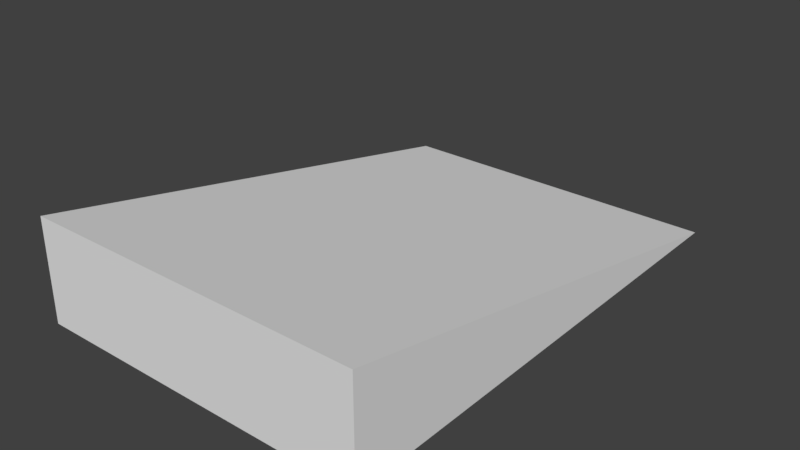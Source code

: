 # Source: Stunt_Jump.blend  (saved by Blender 2.79.0; exported with 4.5.12 LTS)
import bpy
from mathutils import Matrix  # noqa: F401  (used for matrix-valued properties, if any)

bpy.ops.wm.read_factory_settings(use_empty=True)
scene = bpy.context.scene
scene.name = 'Scene'

# ---- collections
col_collection_1 = bpy.data.collections.new('Collection 1'); scene.collection.children.link(col_collection_1)

# ---- materials (node trees are filled in below, after node groups)
mat_road_tex = bpy.data.materials.new('Road_Tex')
mat_road_tex.alpha_threshold = 0.0
mat_road_tex.use_transparent_shadow = False
mat_road_tex.roughness = 0.5
mat_road_trim = bpy.data.materials.new('Road_Trim')
mat_road_trim.alpha_threshold = 0.0
mat_road_trim.use_transparent_shadow = False
mat_road_trim.roughness = 0.5
mat_gravel = bpy.data.materials.new('Gravel')
mat_gravel.alpha_threshold = 0.0
mat_gravel.use_transparent_shadow = False
mat_gravel.roughness = 0.5

# ---- material node trees

# ---- world
world_world = bpy.data.worlds.new('World'); scene.world = world_world
world_world.color = (0.05088, 0.05088, 0.05088)
world_world.use_sun_shadow = False
world_world.sun_shadow_jitter_overblur = 0.0
world_world.cycles.sampling_method = 'MANUAL'

# ---- meshes
me_cube_001 = bpy.data.meshes.new('Cube.001')
me_cube_001.from_pydata([(1.388, -0.5657, 2.316), (1.388, 0.2724, 2.316), (-1.388, -0.5657, 2.316), (-1.388, 0.2724, 2.316), (1.388, -0.5657, -1.782), (-1.388, -0.5657, -1.782), (1.047, 0.2724, 2.316), (-1.047, 0.2724, 2.316), (1.047, -0.5657, 2.316), (1.047, -0.5657, -1.782), (-1.047, -0.5657, 2.316), (-1.047, -0.5657, -1.782)], [], [(1, 4, 9, 6), (9, 8, 6), (0, 1, 6, 8), (1, 0, 4), (7, 10, 8, 6), (10, 7, 11), (2, 3, 5), (5, 3, 7, 11), (9, 11, 7, 6), (2, 10, 7, 3), (5, 4, 0, 2)])
me_cube_001.polygons.foreach_set('material_index', [1, 2, 2, 2, 2, 0, 2, 1, 0, 2, 2])
_uv = me_cube_001.uv_layers.new(name='UVMap')
_uv.uv.foreach_set('vector', [0.05444, 0.9907, 0.05444, 0.008914, 0.9542, 0.008914, 0.9542, 0.9907, 1.329, 0.81, 1.11, -0.1671, 1.329, -0.208, -0.07615, 0.5084, -0.2995, 0.5084, -0.2995, 0.4254, -0.07615, 0.4254, 0.887, 0.8302, 0.6636, 0.8302, 0.6636, -0.1671, -0.2995, -0.08418, -0.07615, -0.08418, -0.07615, 0.4254, -0.2995, 0.4254, 0.7183, 0.04015, 1.0, 0.0, 1.0, 1.0, 1.11, 0.8302, 0.887, 0.8302, 1.11, -0.1671, 0.9542, 0.008914, 0.9542, 0.9907, 0.05444, 0.9907, 0.05444, 0.008914, 3.22e-08, 0.0, 1.0, 0.0, 1.0, 0.625, 0.0, 0.625, -0.07615, -0.1671, -0.07615, -0.08418, -0.2995, -0.08418, -0.2995, -0.1671, -0.07615, -0.1671, 0.6636, -0.1671, 0.6636, 0.8302, -0.07615, 0.8302])
me_cube_001.materials.append(mat_road_tex)
me_cube_001.materials.append(mat_road_trim)
me_cube_001.materials.append(mat_gravel)
me_cube_001.use_remesh_preserve_volume = False
me_cube_001.use_remesh_preserve_attributes = False
me_cube_001.use_mirror_vertex_groups = False
me_cube_001.update()

# ---- objects
ob_cube = bpy.data.objects.new('Cube', me_cube_001)

# ---- transforms, parenting, visibility, modifiers, constraints
ob_cube.location = (0.0, 0.0, 0.5869)
ob_cube.rotation_euler = (1.571, -0.0, 0.0)
ob_cube.lineart.crease_threshold = 0.0

# ---- collection membership
col_collection_1.objects.link(ob_cube)

# ---- scene / render settings (as saved in the file)
scene.frame_start = 1; scene.frame_end = 250; scene.frame_set(1)
scene.render.engine = 'BLENDER_EEVEE_NEXT'
scene.render.resolution_percentage = 50
scene.render.dither_intensity = 0.0
scene.cycles.use_denoising = False
scene.cycles.samples = 128
scene.cycles.sampling_pattern = 'TABULATED_SOBOL'
scene.cycles.use_adaptive_sampling = False
scene.cycles.use_light_tree = False
scene.cycles.blur_glossy = 0.0
scene.cycles.sample_clamp_indirect = 0.0
scene.view_settings.view_transform = 'Standard'
bpy.context.view_layer.update()

# ---- added for rendering (the .blend has no active camera and no usable light): camera, sun
cam_auto = bpy.data.cameras.new('AutoCamera')
cam_auto.lens = 50.0
cam_auto.sensor_width = 36.0
cam_auto.clip_end = 1000.0
ob_auto_camera = bpy.data.objects.new('AutoCamera', cam_auto)
scene.collection.objects.link(ob_auto_camera)
ob_auto_camera.location = (4.64456, -5.84002, 4.15593)
ob_auto_camera.rotation_euler = (1.09748, -7.21219e-08, 0.694738)
scene.camera = ob_auto_camera
light_auto_sun = bpy.data.lights.new('AutoSun', 'SUN')
light_auto_sun.energy = 3.0
light_auto_sun.angle = 0.0523599
ob_auto_sun = bpy.data.objects.new('AutoSun', light_auto_sun)
scene.collection.objects.link(ob_auto_sun)
ob_auto_sun.rotation_euler = (0.872665, 0.174533, 0.523599)
bpy.context.view_layer.update()
